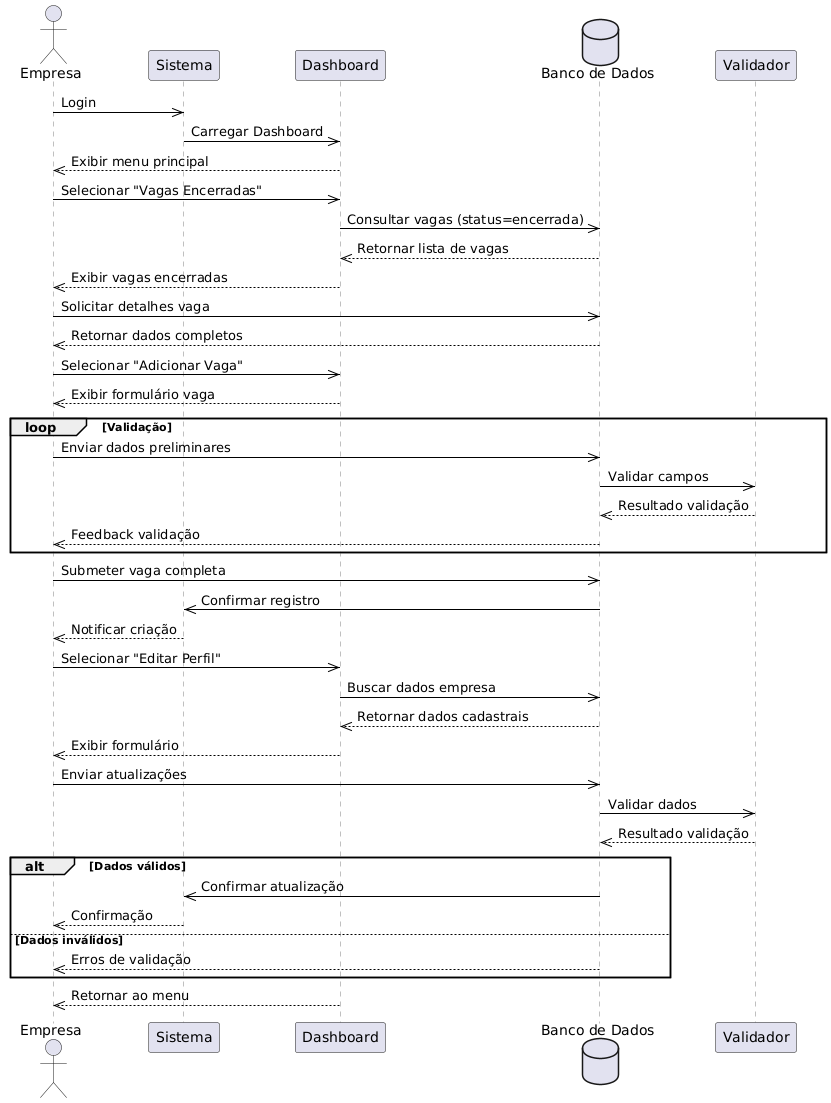

The diagram above was rendered by PlantUML. Its source (embedded in the PNG):
@startuml
skinparam sequence {
  ParticipantPadding 20
  BoxPadding 10
  BoxBorderColor Black
  BoxBackgroundColor #e0e0e0
  ArrowColor Black
  LifeLineBorderColor Gray
  LifeLineBackgroundColor #F8F8F8
}

actor Usuário as "Empresa"
participant Sistema as "Sistema"
participant Dashboard as "Dashboard"
database BancoDados as "Banco de Dados"
participant Validador as "Validador"

box "Login e Dashboard" #ADDFFF
  Usuário ->> Sistema: Login
  Sistema ->> Dashboard: Carregar Dashboard
  Dashboard -->> Usuário: Exibir menu principal
end box

box "Vagas Encerradas" #FFD0E0
  Usuário ->> Dashboard: Selecionar "Vagas Encerradas"
  Dashboard ->> BancoDados: Consultar vagas (status=encerrada)
  BancoDados -->> Dashboard: Retornar lista de vagas
  Dashboard -->> Usuário: Exibir vagas encerradas
  Usuário ->> BancoDados: Solicitar detalhes vaga
  BancoDados -->> Usuário: Retornar dados completos
end box

box "Adicionar Nova Vaga" #D0FFD0
  Usuário ->> Dashboard: Selecionar "Adicionar Vaga"
  Dashboard -->> Usuário: Exibir formulário vaga
  loop Validação
    Usuário ->> BancoDados: Enviar dados preliminares
    BancoDados ->> Validador: Validar campos
    Validador -->> BancoDados: Resultado validação
    BancoDados -->> Usuário: Feedback validação
  end
  Usuário ->> BancoDados: Submeter vaga completa
  BancoDados ->> Sistema: Confirmar registro
  Sistema -->> Usuário: Notificar criação
end box

box "Editar Perfil da Empresa" #F0F0FF
  Usuário ->> Dashboard: Selecionar "Editar Perfil"
  Dashboard ->> BancoDados: Buscar dados empresa
  BancoDados -->> Dashboard: Retornar dados cadastrais
  Dashboard -->> Usuário: Exibir formulário
  Usuário ->> BancoDados: Enviar atualizações
  BancoDados ->> Validador: Validar dados
  Validador -->> BancoDados: Resultado validação
  alt Dados válidos
    BancoDados ->> Sistema: Confirmar atualização
    Sistema -->> Usuário: Confirmação
  else Dados inválidos
    BancoDados -->> Usuário: Erros de validação
  end
end box

Dashboard -->> Usuário: Retornar ao menu
@enduml